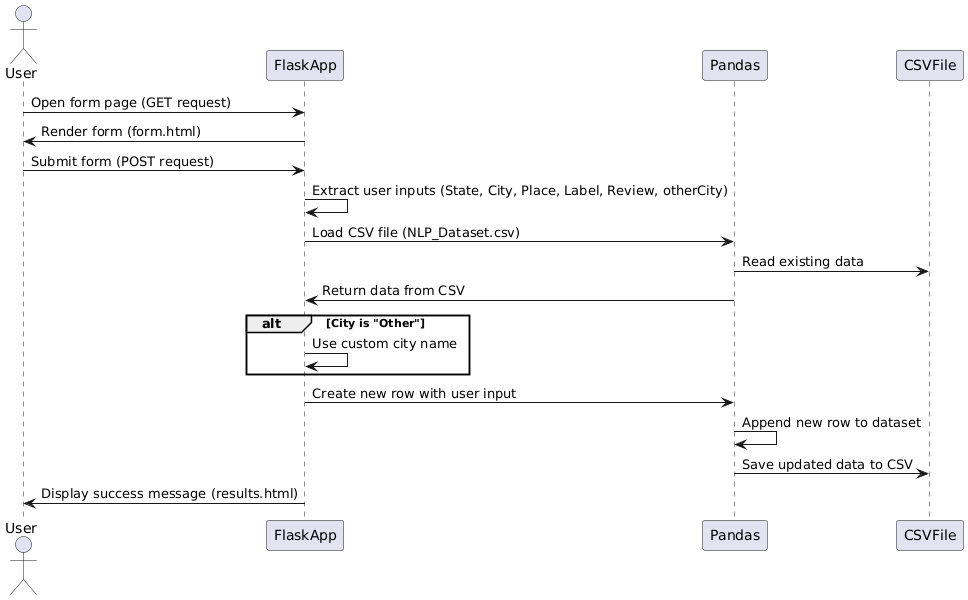

The diagram above was rendered by PlantUML. Its source (embedded in the PNG):
@startuml
skinparam participantPadding 10
skinparam sequenceParticipantWidth 150

actor User
participant FlaskApp
participant Pandas
participant CSVFile

User -> FlaskApp : Open form page (GET request)
FlaskApp -> User : Render form (form.html)

User -> FlaskApp : Submit form (POST request)
FlaskApp -> FlaskApp : Extract user inputs (State, City, Place, Label, Review, otherCity)
FlaskApp -> Pandas : Load CSV file (NLP_Dataset.csv)
Pandas -> CSVFile : Read existing data
Pandas -> FlaskApp : Return data from CSV

alt City is "Other"
    FlaskApp -> FlaskApp : Use custom city name
end

FlaskApp -> Pandas : Create new row with user input
Pandas -> Pandas : Append new row to dataset
Pandas -> CSVFile : Save updated data to CSV

FlaskApp -> User : Display success message (results.html)
@enduml